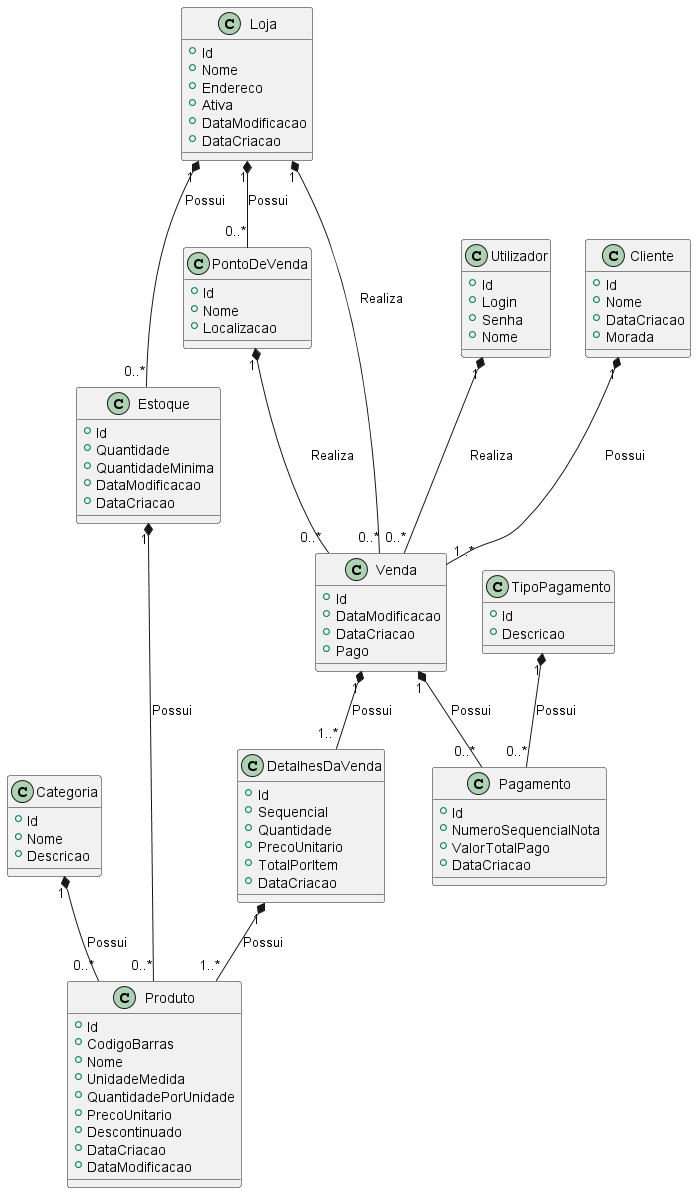

The diagram above was rendered by PlantUML. Its source (embedded in the PNG):
@startuml Vendas

class Categoria {
    + Id 
    + Nome
    + Descricao    
}

class Produto {
    + Id 
    + CodigoBarras
    + Nome
    + UnidadeMedida
    + QuantidadePorUnidade 
    + PrecoUnitario 
    + Descontinuado
    + DataCriacao 
    + DataModificacao     
}

class Estoque {
    + Id 
    + Quantidade 
    + QuantidadeMinima 
    + DataModificacao 
    + DataCriacao    
 }

class Loja {
    + Id 
    + Nome 
    + Endereco 
    + Ativa
    + DataModificacao 
    + DataCriacao     
 }

 class PontoDeVenda {
    + Id 
    + Nome
    + Localizacao     
}

class Venda {
    + Id 
    + DataModificacao 
    + DataCriacao 
    + Pago
}

class DetalhesDaVenda {
    + Id 
    + Sequencial     
    + Quantidade 
    + PrecoUnitario 
    + TotalPorItem
    + DataCriacao 
}

class Utilizador {
    + Id 
    + Login 
    + Senha 
    + Nome 
}

class TipoPagamento {
    + Id 
    + Descricao
}

class Pagamento {
    + Id 
    + NumeroSequencialNota
    + ValorTotalPago 
    + DataCriacao   
}

class Cliente {
    + Id 
    + Nome
    + DataCriacao
    + Morada
}

' Relacoes
Categoria "1" *-- "0..*" Produto : Possui
Estoque "1" *-- "0..*" Produto : Possui
Loja "1" *-- "0..*" Estoque : Possui
Loja "1" *-- "0..*" PontoDeVenda : Possui
Loja "1" *-- "0..*" Venda : Realiza
PontoDeVenda "1" *-- "0..*" Venda : Realiza
Venda "1" *-- "1..*" DetalhesDaVenda : Possui
Cliente "1" *-- "1..*" Venda : Possui
DetalhesDaVenda "1" *-- "1..*" Produto : Possui
Utilizador  "1" *-- "0..*" Venda : Realiza
TipoPagamento  "1" *-- "0..*" Pagamento : Possui
Venda "1" *-- "0..*" Pagamento : Possui
@enduml